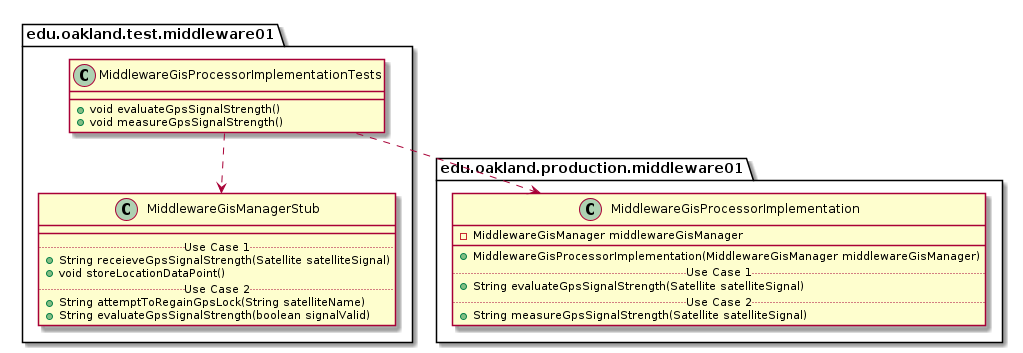

The diagram above was rendered by PlantUML. Its source (embedded in the PNG):
@startuml MiddlewareGisProcessorImplementationTests_DirectDependencies


package edu.oakland.test.middleware01 {
  class MiddlewareGisProcessorImplementationTests {
    + void evaluateGpsSignalStrength()
    + void measureGpsSignalStrength()
  }
}



package edu.oakland.test.middleware01 {
    class MiddlewareGisManagerStub {
        __
        .. Use Case 1 ..
        + String receieveGpsSignalStrength(Satellite satelliteSignal)
        + void storeLocationDataPoint()
        .. Use Case 2 ..
        + String attemptToRegainGpsLock(String satelliteName)
        + String evaluateGpsSignalStrength(boolean signalValid)
    }
}

MiddlewareGisProcessorImplementationTests ..> MiddlewareGisManagerStub


package edu.oakland.production.middleware01 {
    class MiddlewareGisProcessorImplementation {
        - MiddlewareGisManager middlewareGisManager
        __
        + MiddlewareGisProcessorImplementation(MiddlewareGisManager middlewareGisManager)
        .. Use Case 1 ..
        + String evaluateGpsSignalStrength(Satellite satelliteSignal)
        .. Use Case 2 ..
        + String measureGpsSignalStrength(Satellite satelliteSignal)
    }
}

MiddlewareGisProcessorImplementationTests ..> MiddlewareGisProcessorImplementation



@enduml